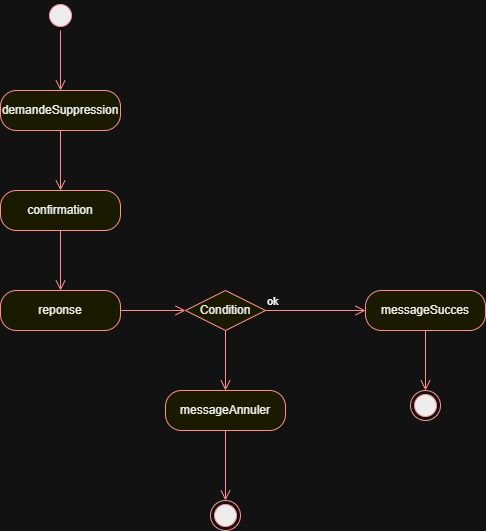

The diagram above was exported from draw.io. Its source (the exported page's mxGraphModel, read from the mxfile embedded in the PNG):
<mxGraphModel dx="778" dy="454" grid="1" gridSize="10" guides="1" tooltips="1" connect="1" arrows="1" fold="1" page="1" pageScale="1" pageWidth="827" pageHeight="1169" math="0" shadow="0">
  <root>
    <mxCell id="0" />
    <mxCell id="1" parent="0" />
    <mxCell id="aV2GdNi7lcnPVMM9203E-1" parent="1" style="ellipse;html=1;shape=startState;fillColor=#000000;strokeColor=#ff0000;" value="" vertex="1">
      <mxGeometry height="30" width="30" x="180" y="100" as="geometry" />
    </mxCell>
    <mxCell id="aV2GdNi7lcnPVMM9203E-2" edge="1" parent="1" source="aV2GdNi7lcnPVMM9203E-1" style="edgeStyle=orthogonalEdgeStyle;html=1;verticalAlign=bottom;endArrow=open;endSize=8;strokeColor=#ff0000;rounded=0;" value="">
      <mxGeometry relative="1" as="geometry">
        <mxPoint x="195" y="190" as="targetPoint" />
      </mxGeometry>
    </mxCell>
    <mxCell id="aV2GdNi7lcnPVMM9203E-3" parent="1" style="rounded=1;whiteSpace=wrap;html=1;arcSize=40;fontColor=#000000;fillColor=#ffffc0;strokeColor=#ff0000;" value="demandeSuppression" vertex="1">
      <mxGeometry height="40" width="120" x="135" y="190" as="geometry" />
    </mxCell>
    <mxCell id="aV2GdNi7lcnPVMM9203E-4" edge="1" parent="1" source="aV2GdNi7lcnPVMM9203E-3" style="edgeStyle=orthogonalEdgeStyle;html=1;verticalAlign=bottom;endArrow=open;endSize=8;strokeColor=#ff0000;rounded=0;" value="">
      <mxGeometry relative="1" as="geometry">
        <mxPoint x="195" y="290" as="targetPoint" />
      </mxGeometry>
    </mxCell>
    <mxCell id="aV2GdNi7lcnPVMM9203E-6" parent="1" style="rounded=1;whiteSpace=wrap;html=1;arcSize=40;fontColor=#000000;fillColor=#ffffc0;strokeColor=#ff0000;" value="confirmation" vertex="1">
      <mxGeometry height="40" width="120" x="135" y="290" as="geometry" />
    </mxCell>
    <mxCell id="aV2GdNi7lcnPVMM9203E-7" edge="1" parent="1" source="aV2GdNi7lcnPVMM9203E-6" style="edgeStyle=orthogonalEdgeStyle;html=1;verticalAlign=bottom;endArrow=open;endSize=8;strokeColor=#ff0000;rounded=0;" value="">
      <mxGeometry relative="1" as="geometry">
        <mxPoint x="195" y="390" as="targetPoint" />
      </mxGeometry>
    </mxCell>
    <mxCell id="aV2GdNi7lcnPVMM9203E-8" parent="1" style="rounded=1;whiteSpace=wrap;html=1;arcSize=40;fontColor=#000000;fillColor=#ffffc0;strokeColor=#ff0000;" value="reponse" vertex="1">
      <mxGeometry height="40" width="120" x="135" y="390" as="geometry" />
    </mxCell>
    <mxCell id="aV2GdNi7lcnPVMM9203E-9" edge="1" parent="1" source="aV2GdNi7lcnPVMM9203E-8" style="edgeStyle=orthogonalEdgeStyle;html=1;verticalAlign=bottom;endArrow=open;endSize=8;strokeColor=#ff0000;rounded=0;exitX=1;exitY=0.5;exitDx=0;exitDy=0;" value="">
      <mxGeometry relative="1" as="geometry">
        <mxPoint x="320" y="410" as="targetPoint" />
      </mxGeometry>
    </mxCell>
    <mxCell id="aV2GdNi7lcnPVMM9203E-10" parent="1" style="rounded=1;whiteSpace=wrap;html=1;arcSize=40;fontColor=#000000;fillColor=#ffffc0;strokeColor=#ff0000;" value="messageSucces" vertex="1">
      <mxGeometry height="40" width="120" x="500" y="390" as="geometry" />
    </mxCell>
    <mxCell id="aV2GdNi7lcnPVMM9203E-11" edge="1" parent="1" source="aV2GdNi7lcnPVMM9203E-10" style="edgeStyle=orthogonalEdgeStyle;html=1;verticalAlign=bottom;endArrow=open;endSize=8;strokeColor=#ff0000;rounded=0;" value="">
      <mxGeometry relative="1" as="geometry">
        <mxPoint x="560" y="490" as="targetPoint" />
      </mxGeometry>
    </mxCell>
    <mxCell id="aV2GdNi7lcnPVMM9203E-12" parent="1" style="ellipse;html=1;shape=endState;fillColor=#000000;strokeColor=#ff0000;" value="" vertex="1">
      <mxGeometry height="30" width="30" x="545" y="490" as="geometry" />
    </mxCell>
    <mxCell id="3BP9e6kSWKNYrw3Ty9a3-1" parent="1" style="rhombus;whiteSpace=wrap;html=1;fontColor=#000000;fillColor=#ffffc0;strokeColor=#ff0000;" value="Condition" vertex="1">
      <mxGeometry height="40" width="80" x="320" y="390" as="geometry" />
    </mxCell>
    <mxCell id="3BP9e6kSWKNYrw3Ty9a3-2" edge="1" parent="1" source="3BP9e6kSWKNYrw3Ty9a3-1" style="edgeStyle=orthogonalEdgeStyle;html=1;align=left;verticalAlign=bottom;endArrow=open;endSize=8;strokeColor=#ff0000;rounded=0;" value="ok">
      <mxGeometry relative="1" x="-1" as="geometry">
        <mxPoint x="500" y="410" as="targetPoint" />
      </mxGeometry>
    </mxCell>
    <mxCell id="3BP9e6kSWKNYrw3Ty9a3-3" edge="1" parent="1" source="3BP9e6kSWKNYrw3Ty9a3-1" style="edgeStyle=orthogonalEdgeStyle;html=1;align=left;verticalAlign=top;endArrow=open;endSize=8;strokeColor=#ff0000;rounded=0;" target="3BP9e6kSWKNYrw3Ty9a3-4" value="">
      <mxGeometry relative="1" x="-1" as="geometry">
        <mxPoint x="360" y="490" as="targetPoint" />
      </mxGeometry>
    </mxCell>
    <mxCell id="3BP9e6kSWKNYrw3Ty9a3-4" parent="1" style="rounded=1;whiteSpace=wrap;html=1;arcSize=40;fontColor=#000000;fillColor=#ffffc0;strokeColor=#ff0000;" value="messageAnnuler" vertex="1">
      <mxGeometry height="40" width="120" x="300" y="490" as="geometry" />
    </mxCell>
    <mxCell id="3BP9e6kSWKNYrw3Ty9a3-5" edge="1" parent="1" source="3BP9e6kSWKNYrw3Ty9a3-4" style="edgeStyle=orthogonalEdgeStyle;html=1;verticalAlign=bottom;endArrow=open;endSize=8;strokeColor=#ff0000;rounded=0;exitX=0.5;exitY=1;exitDx=0;exitDy=0;" value="">
      <mxGeometry relative="1" as="geometry">
        <mxPoint x="350" y="570" as="sourcePoint" />
        <mxPoint x="360" y="600" as="targetPoint" />
      </mxGeometry>
    </mxCell>
    <mxCell id="3BP9e6kSWKNYrw3Ty9a3-6" parent="1" style="ellipse;html=1;shape=endState;fillColor=#000000;strokeColor=#ff0000;" value="" vertex="1">
      <mxGeometry height="30" width="30" x="345" y="600" as="geometry" />
    </mxCell>
  </root>
</mxGraphModel>